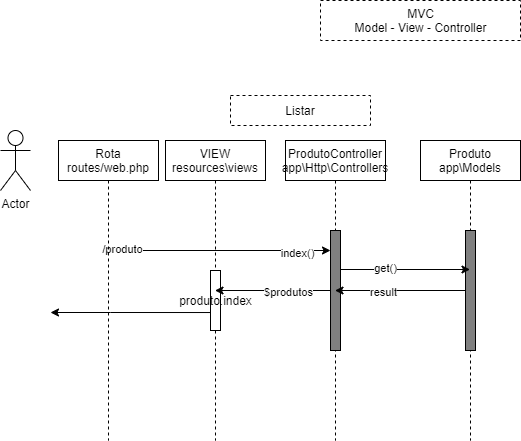

The diagram above was exported from draw.io. Its source (the exported page's mxGraphModel, read from the mxfile embedded in the PNG):
<mxGraphModel dx="1391" dy="347" grid="1" gridSize="10" guides="1" tooltips="1" connect="1" arrows="1" fold="1" page="1" pageScale="1" pageWidth="827" pageHeight="1169" math="0" shadow="0">
  <root>
    <mxCell id="0" />
    <mxCell id="1" parent="0" />
    <mxCell id="20" value="MVC&lt;br&gt;Model - View - Controller" style="shape=partialRectangle;html=1;top=1;align=center;dashed=1;" parent="1" vertex="1">
      <mxGeometry x="-300" y="20" width="200" height="40" as="geometry" />
    </mxCell>
    <mxCell id="24" value="ProdutoController&lt;br&gt;app\Http\Controllers" style="shape=umlLifeline;perimeter=lifelinePerimeter;whiteSpace=wrap;html=1;container=1;collapsible=0;recursiveResize=0;outlineConnect=0;align=center;" parent="1" vertex="1">
      <mxGeometry x="-335" y="160" width="100" height="300" as="geometry" />
    </mxCell>
    <mxCell id="25" value="" style="html=1;points=[];perimeter=orthogonalPerimeter;fillColor=#808080;" parent="24" vertex="1">
      <mxGeometry x="45" y="90" width="10" height="120" as="geometry" />
    </mxCell>
    <mxCell id="26" value="VIEW&lt;br&gt;resources\views" style="shape=umlLifeline;perimeter=lifelinePerimeter;whiteSpace=wrap;html=1;container=1;collapsible=0;recursiveResize=0;outlineConnect=0;align=center;" parent="1" vertex="1">
      <mxGeometry x="-455" y="160" width="100" height="300" as="geometry" />
    </mxCell>
    <mxCell id="27" value="produto.index" style="html=1;points=[];perimeter=orthogonalPerimeter;" parent="26" vertex="1">
      <mxGeometry x="45" y="130" width="10" height="60" as="geometry" />
    </mxCell>
    <mxCell id="29" value="Produto&lt;br&gt;app\Models" style="shape=umlLifeline;perimeter=lifelinePerimeter;whiteSpace=wrap;html=1;container=1;collapsible=0;recursiveResize=0;outlineConnect=0;align=center;" parent="1" vertex="1">
      <mxGeometry x="-200" y="160" width="100" height="300" as="geometry" />
    </mxCell>
    <mxCell id="30" value="" style="html=1;points=[];perimeter=orthogonalPerimeter;fillColor=#808080;" parent="29" vertex="1">
      <mxGeometry x="45" y="90" width="10" height="120" as="geometry" />
    </mxCell>
    <mxCell id="34" style="edgeStyle=orthogonalEdgeStyle;rounded=0;orthogonalLoop=1;jettySize=auto;html=1;" parent="1" edge="1">
      <mxGeometry relative="1" as="geometry">
        <mxPoint x="-510.18965517241384" y="270" as="sourcePoint" />
        <mxPoint x="-290" y="270" as="targetPoint" />
        <Array as="points" />
      </mxGeometry>
    </mxCell>
    <mxCell id="35" value="index()" style="edgeLabel;html=1;align=center;verticalAlign=middle;resizable=0;points=[];" parent="34" vertex="1" connectable="0">
      <mxGeometry x="0.6987" y="-2" relative="1" as="geometry">
        <mxPoint as="offset" />
      </mxGeometry>
    </mxCell>
    <mxCell id="45" value="/produto" style="edgeLabel;html=1;align=center;verticalAlign=middle;resizable=0;points=[];" parent="34" vertex="1" connectable="0">
      <mxGeometry x="-0.8924" y="2" relative="1" as="geometry">
        <mxPoint as="offset" />
      </mxGeometry>
    </mxCell>
    <mxCell id="31" value="Rota&lt;br&gt;routes/web.php" style="shape=umlLifeline;perimeter=lifelinePerimeter;whiteSpace=wrap;html=1;container=1;collapsible=0;recursiveResize=0;outlineConnect=0;align=center;" parent="1" vertex="1">
      <mxGeometry x="-562" y="160" width="100" height="300" as="geometry" />
    </mxCell>
    <mxCell id="33" value="Actor" style="shape=umlActor;verticalLabelPosition=bottom;verticalAlign=top;html=1;" parent="1" vertex="1">
      <mxGeometry x="-620" y="150" width="30" height="60" as="geometry" />
    </mxCell>
    <mxCell id="36" style="edgeStyle=orthogonalEdgeStyle;rounded=0;orthogonalLoop=1;jettySize=auto;html=1;" parent="1" edge="1">
      <mxGeometry relative="1" as="geometry">
        <mxPoint x="-280" y="289" as="sourcePoint" />
        <mxPoint x="-150.5" y="289" as="targetPoint" />
      </mxGeometry>
    </mxCell>
    <mxCell id="37" value="get()" style="edgeLabel;html=1;align=center;verticalAlign=middle;resizable=0;points=[];" parent="36" vertex="1" connectable="0">
      <mxGeometry x="-0.3141" y="2" relative="1" as="geometry">
        <mxPoint as="offset" />
      </mxGeometry>
    </mxCell>
    <mxCell id="39" style="edgeStyle=orthogonalEdgeStyle;rounded=0;orthogonalLoop=1;jettySize=auto;html=1;" parent="1" source="30" target="24" edge="1">
      <mxGeometry relative="1" as="geometry" />
    </mxCell>
    <mxCell id="40" value="result" style="edgeLabel;html=1;align=center;verticalAlign=middle;resizable=0;points=[];" parent="39" vertex="1" connectable="0">
      <mxGeometry x="0.2698" y="1" relative="1" as="geometry">
        <mxPoint as="offset" />
      </mxGeometry>
    </mxCell>
    <mxCell id="44" style="edgeStyle=orthogonalEdgeStyle;rounded=0;orthogonalLoop=1;jettySize=auto;html=1;" parent="1" edge="1">
      <mxGeometry relative="1" as="geometry">
        <mxPoint x="-410" y="332.0344827586207" as="sourcePoint" />
        <mxPoint x="-570" y="332" as="targetPoint" />
        <Array as="points">
          <mxPoint x="-510" y="332" />
        </Array>
      </mxGeometry>
    </mxCell>
    <mxCell id="47" style="edgeStyle=orthogonalEdgeStyle;rounded=0;orthogonalLoop=1;jettySize=auto;html=1;" parent="1" source="25" target="26" edge="1">
      <mxGeometry relative="1" as="geometry" />
    </mxCell>
    <mxCell id="48" value="$produtos" style="edgeLabel;html=1;align=center;verticalAlign=middle;resizable=0;points=[];" parent="47" vertex="1" connectable="0">
      <mxGeometry x="-0.2523" y="1" relative="1" as="geometry">
        <mxPoint as="offset" />
      </mxGeometry>
    </mxCell>
    <mxCell id="49" value="Listar" style="fontStyle=0;dashed=1;align=center;" parent="1" vertex="1">
      <mxGeometry x="-390" y="115" width="140" height="30" as="geometry" />
    </mxCell>
  </root>
</mxGraphModel>